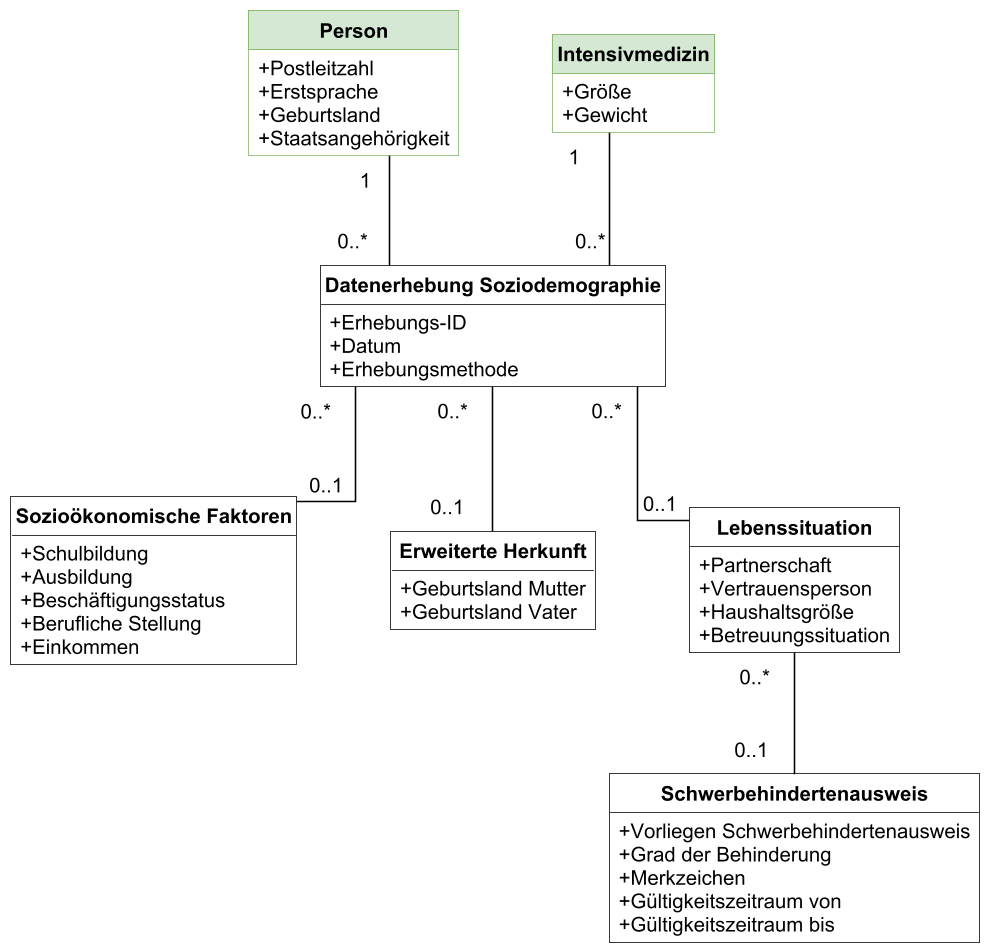

The diagram above was rendered by PlantUML. Its source (embedded in the PNG):
@startuml
skinparam linetype ortho
skinparam shadowing false
skinparam classAttributeIconSize 0
skinparam classFontStyle bold
skinparam roundcorner 0
skinparam dpi 150
skinparam defaultFontName Arial
skinparam defaultFontSize 13
skinparam nodesep 60
skinparam ranksep 70
skinparam class {
  BackgroundColor white
  BorderColor black
  ArrowColor black
  HeaderBackgroundColor white
}
hide circle

hide methods

class "Person" as Person #header:D5E8D4;line:82B366 {
  + Postleitzahl
  + Erstsprache
  + Geburtsland
  + Staatsangehörigkeit
}
class "Intensivmedizin" as Intensiv #header:D5E8D4;line:82B366 {
  + Größe
  + Gewicht
}
class "Datenerhebung Soziodemographie" as Erhebung {
  + Erhebungs-ID
  + Datum
  + Erhebungsmethode
}
class "Sozioökonomische Faktoren" as Sozio {
  + Schulbildung
  + Ausbildung
  + Beschäftigungsstatus
  + Berufliche Stellung
  + Einkommen
}
class "Erweiterte Herkunft" as Herkunft {
  + Geburtsland Mutter
  + Geburtsland Vater
}
class "Lebenssituation" as Leben {
  + Partnerschaft
  + Vertrauensperson
  + Haushaltsgröße
  + Betreuungssituation
}
class "Schwerbehindertenausweis" as SBA {
  + Vorliegen Schwerbehindertenausweis
  + Grad der Behinderung
  + Merkzeichen
  + Gültigkeitszeitraum von
  + Gültigkeitszeitraum bis
}

' Das unsichtbare Suffix rückt die Kardinalitäten neben die Linien statt darauf.
Person "1<color:transparent>__</color>" -down- "0..*" Erhebung
Intensiv "1<color:transparent>__</color>" -down- "0..*<color:transparent>__</color>" Erhebung
Erhebung "0..*" -down- "0..1<color:transparent>__</color>" Sozio
Erhebung "0..*<color:transparent>__</color>" -down- "0..1<color:transparent>__</color>" Herkunft
Erhebung "0..*<color:transparent>___</color>" -down- "<color:transparent>__</color>0..1" Leben
Leben "0..*<color:transparent>__</color>" -down- "0..1<color:transparent>__</color>" SBA
@enduml